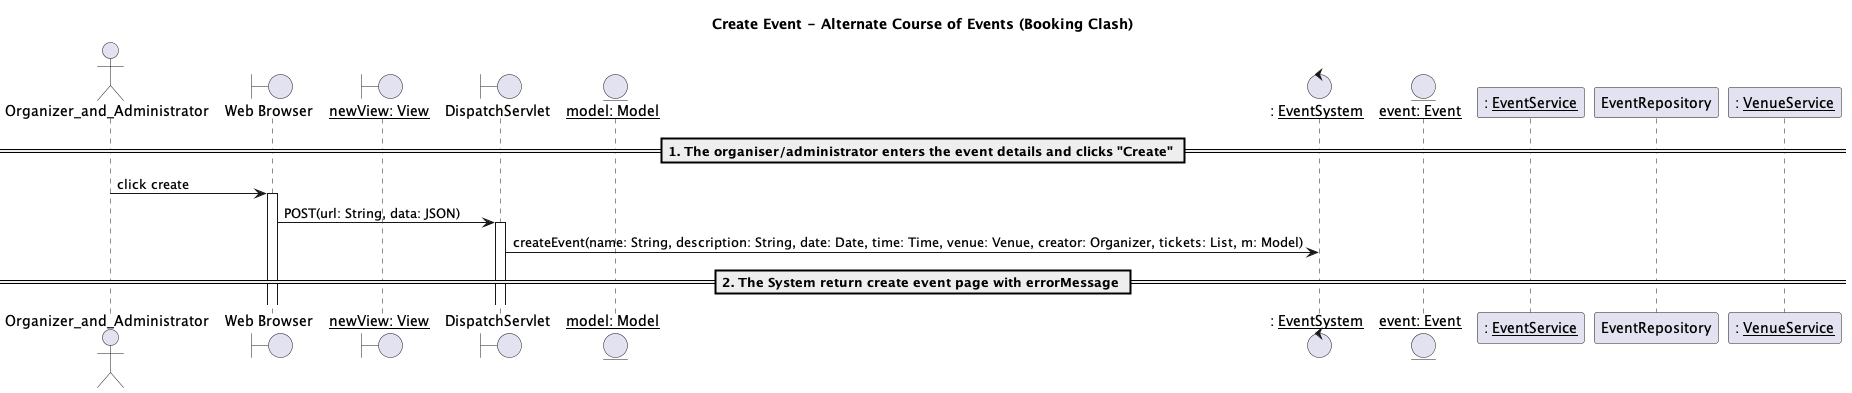

The diagram above was rendered by PlantUML. Its source (embedded in the PNG):
@startuml
title Create Event - Alternate Course of Events (Booking Clash)

actor "Organizer_and_Administrator" as OA
boundary "Web Browser" as w
boundary "__newView: View__" as view
boundary "DispatchServlet" as d
entity "__model: Model__" as m
control ": __EventSystem__" as System
entity "__event: Event__" as Event

participant ": __EventService__" as Service
participant "EventRepository" as repo
participant ": __VenueService__" as VenueSer




== 1. The organiser/administrator enters the event details and clicks "Create" ==
OA -> w: click create
activate w
w -> d: POST(url: String, data: JSON)
activate d
d -> System: createEvent(name: String, description: String, date: Date, time: Time, venue: Venue, creator: Organizer, tickets: List, m: Model)


== 2. The System return create event page with errorMessage ==



@enduml